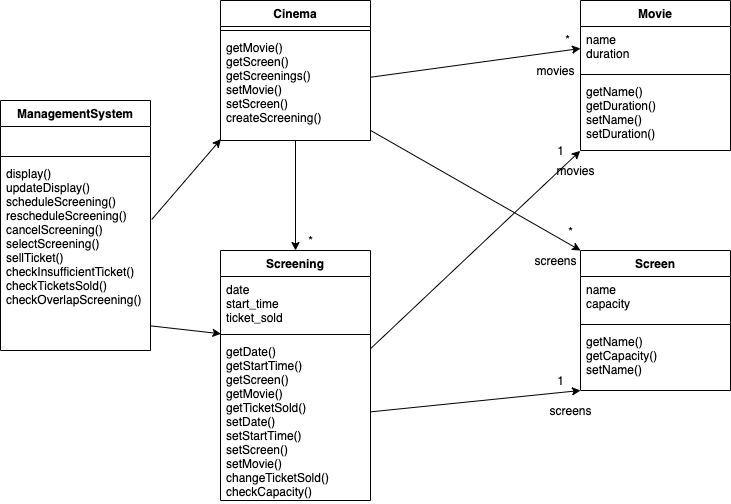

The diagram above was exported from draw.io. Its source (the exported page's mxGraphModel, read from the mxfile embedded in the PNG):
<mxGraphModel dx="307" dy="208" grid="1" gridSize="10" guides="1" tooltips="1" connect="1" arrows="1" fold="1" page="1" pageScale="1" pageWidth="827" pageHeight="1169" math="0" shadow="0">
  <root>
    <mxCell id="WIyWlLk6GJQsqaUBKTNV-0" />
    <mxCell id="WIyWlLk6GJQsqaUBKTNV-1" parent="WIyWlLk6GJQsqaUBKTNV-0" />
    <mxCell id="UDAp3ctzWDhTs7_cbzpE-0" value="ManagementSystem" style="swimlane;fontStyle=1;align=center;verticalAlign=top;childLayout=stackLayout;horizontal=1;startSize=26;horizontalStack=0;resizeParent=1;resizeParentMax=0;resizeLast=0;collapsible=1;marginBottom=0;" parent="WIyWlLk6GJQsqaUBKTNV-1" vertex="1">
      <mxGeometry x="30" y="110" width="150" height="250" as="geometry" />
    </mxCell>
    <mxCell id="UDAp3ctzWDhTs7_cbzpE-1" value="  " style="text;strokeColor=none;fillColor=none;align=left;verticalAlign=top;spacingLeft=4;spacingRight=4;overflow=hidden;rotatable=0;points=[[0,0.5],[1,0.5]];portConstraint=eastwest;" parent="UDAp3ctzWDhTs7_cbzpE-0" vertex="1">
      <mxGeometry y="26" width="150" height="26" as="geometry" />
    </mxCell>
    <mxCell id="UDAp3ctzWDhTs7_cbzpE-2" value="" style="line;strokeWidth=1;fillColor=none;align=left;verticalAlign=middle;spacingTop=-1;spacingLeft=3;spacingRight=3;rotatable=0;labelPosition=right;points=[];portConstraint=eastwest;" parent="UDAp3ctzWDhTs7_cbzpE-0" vertex="1">
      <mxGeometry y="52" width="150" height="8" as="geometry" />
    </mxCell>
    <mxCell id="UDAp3ctzWDhTs7_cbzpE-3" value="display()&#10;updateDisplay()&#10;scheduleScreening()&#10;rescheduleScreening()&#10;cancelScreening()&#10;selectScreening()&#10;sellTicket()&#10;checkInsufficientTicket()&#10;checkTicketsSold()&#10;checkOverlapScreening()" style="text;strokeColor=none;fillColor=none;align=left;verticalAlign=top;spacingLeft=4;spacingRight=4;overflow=hidden;rotatable=0;points=[[0,0.5],[1,0.5]];portConstraint=eastwest;labelBackgroundColor=#ffffff;" parent="UDAp3ctzWDhTs7_cbzpE-0" vertex="1">
      <mxGeometry y="60" width="150" height="190" as="geometry" />
    </mxCell>
    <mxCell id="UDAp3ctzWDhTs7_cbzpE-4" value="Screening" style="swimlane;fontStyle=1;align=center;verticalAlign=top;childLayout=stackLayout;horizontal=1;startSize=26;horizontalStack=0;resizeParent=1;resizeParentMax=0;resizeLast=0;collapsible=1;marginBottom=0;" parent="WIyWlLk6GJQsqaUBKTNV-1" vertex="1">
      <mxGeometry x="250" y="260" width="150" height="250" as="geometry" />
    </mxCell>
    <mxCell id="UDAp3ctzWDhTs7_cbzpE-5" value="date&#10;start_time&#10;ticket_sold" style="text;strokeColor=none;fillColor=none;align=left;verticalAlign=top;spacingLeft=4;spacingRight=4;overflow=hidden;rotatable=0;points=[[0,0.5],[1,0.5]];portConstraint=eastwest;" parent="UDAp3ctzWDhTs7_cbzpE-4" vertex="1">
      <mxGeometry y="26" width="150" height="54" as="geometry" />
    </mxCell>
    <mxCell id="UDAp3ctzWDhTs7_cbzpE-6" value="" style="line;strokeWidth=1;fillColor=none;align=left;verticalAlign=middle;spacingTop=-1;spacingLeft=3;spacingRight=3;rotatable=0;labelPosition=right;points=[];portConstraint=eastwest;" parent="UDAp3ctzWDhTs7_cbzpE-4" vertex="1">
      <mxGeometry y="80" width="150" height="8" as="geometry" />
    </mxCell>
    <mxCell id="UDAp3ctzWDhTs7_cbzpE-7" value="getDate()&#10;getStartTime()&#10;getScreen()&#10;getMovie()&#10;getTicketSold()&#10;setDate()&#10;setStartTime()&#10;setScreen()&#10;setMovie()&#10;changeTicketSold()&#10;checkCapacity()" style="text;strokeColor=none;fillColor=none;align=left;verticalAlign=top;spacingLeft=4;spacingRight=4;overflow=hidden;rotatable=0;points=[[0,0.5],[1,0.5]];portConstraint=eastwest;" parent="UDAp3ctzWDhTs7_cbzpE-4" vertex="1">
      <mxGeometry y="88" width="150" height="162" as="geometry" />
    </mxCell>
    <mxCell id="UDAp3ctzWDhTs7_cbzpE-8" value="Movie" style="swimlane;fontStyle=1;align=center;verticalAlign=top;childLayout=stackLayout;horizontal=1;startSize=26;horizontalStack=0;resizeParent=1;resizeParentMax=0;resizeLast=0;collapsible=1;marginBottom=0;" parent="WIyWlLk6GJQsqaUBKTNV-1" vertex="1">
      <mxGeometry x="610" y="10" width="150" height="150" as="geometry" />
    </mxCell>
    <mxCell id="UDAp3ctzWDhTs7_cbzpE-9" value="name&#10;duration" style="text;strokeColor=none;fillColor=none;align=left;verticalAlign=top;spacingLeft=4;spacingRight=4;overflow=hidden;rotatable=0;points=[[0,0.5],[1,0.5]];portConstraint=eastwest;" parent="UDAp3ctzWDhTs7_cbzpE-8" vertex="1">
      <mxGeometry y="26" width="150" height="44" as="geometry" />
    </mxCell>
    <mxCell id="UDAp3ctzWDhTs7_cbzpE-10" value="" style="line;strokeWidth=1;fillColor=none;align=left;verticalAlign=middle;spacingTop=-1;spacingLeft=3;spacingRight=3;rotatable=0;labelPosition=right;points=[];portConstraint=eastwest;" parent="UDAp3ctzWDhTs7_cbzpE-8" vertex="1">
      <mxGeometry y="70" width="150" height="8" as="geometry" />
    </mxCell>
    <mxCell id="UDAp3ctzWDhTs7_cbzpE-11" value="getName()&#10;getDuration()&#10;setName()&#10;setDuration()" style="text;strokeColor=none;fillColor=none;align=left;verticalAlign=top;spacingLeft=4;spacingRight=4;overflow=hidden;rotatable=0;points=[[0,0.5],[1,0.5]];portConstraint=eastwest;" parent="UDAp3ctzWDhTs7_cbzpE-8" vertex="1">
      <mxGeometry y="78" width="150" height="72" as="geometry" />
    </mxCell>
    <mxCell id="UDAp3ctzWDhTs7_cbzpE-12" value="Screen" style="swimlane;fontStyle=1;align=center;verticalAlign=top;childLayout=stackLayout;horizontal=1;startSize=26;horizontalStack=0;resizeParent=1;resizeParentMax=0;resizeLast=0;collapsible=1;marginBottom=0;" parent="WIyWlLk6GJQsqaUBKTNV-1" vertex="1">
      <mxGeometry x="610" y="260" width="150" height="140" as="geometry" />
    </mxCell>
    <mxCell id="UDAp3ctzWDhTs7_cbzpE-13" value="name&#10;capacity" style="text;strokeColor=none;fillColor=none;align=left;verticalAlign=top;spacingLeft=4;spacingRight=4;overflow=hidden;rotatable=0;points=[[0,0.5],[1,0.5]];portConstraint=eastwest;" parent="UDAp3ctzWDhTs7_cbzpE-12" vertex="1">
      <mxGeometry y="26" width="150" height="44" as="geometry" />
    </mxCell>
    <mxCell id="UDAp3ctzWDhTs7_cbzpE-14" value="" style="line;strokeWidth=1;fillColor=none;align=left;verticalAlign=middle;spacingTop=-1;spacingLeft=3;spacingRight=3;rotatable=0;labelPosition=right;points=[];portConstraint=eastwest;" parent="UDAp3ctzWDhTs7_cbzpE-12" vertex="1">
      <mxGeometry y="70" width="150" height="8" as="geometry" />
    </mxCell>
    <mxCell id="UDAp3ctzWDhTs7_cbzpE-15" value="getName()&#10;getCapacity()&#10;setName()&#10;" style="text;strokeColor=none;fillColor=none;align=left;verticalAlign=top;spacingLeft=4;spacingRight=4;overflow=hidden;rotatable=0;points=[[0,0.5],[1,0.5]];portConstraint=eastwest;" parent="UDAp3ctzWDhTs7_cbzpE-12" vertex="1">
      <mxGeometry y="78" width="150" height="62" as="geometry" />
    </mxCell>
    <mxCell id="UDAp3ctzWDhTs7_cbzpE-29" style="rounded=0;orthogonalLoop=1;jettySize=auto;html=1;entryX=0.003;entryY=1.061;entryDx=0;entryDy=0;exitX=0.997;exitY=0.87;exitDx=0;exitDy=0;exitPerimeter=0;entryPerimeter=0;" parent="WIyWlLk6GJQsqaUBKTNV-1" source="UDAp3ctzWDhTs7_cbzpE-3" target="UDAp3ctzWDhTs7_cbzpE-5" edge="1">
      <mxGeometry relative="1" as="geometry" />
    </mxCell>
    <mxCell id="UDAp3ctzWDhTs7_cbzpE-42" value="Cinema" style="swimlane;fontStyle=1;align=center;verticalAlign=top;childLayout=stackLayout;horizontal=1;startSize=26;horizontalStack=0;resizeParent=1;resizeParentMax=0;resizeLast=0;collapsible=1;marginBottom=0;" parent="WIyWlLk6GJQsqaUBKTNV-1" vertex="1">
      <mxGeometry x="250" y="10" width="150" height="140" as="geometry" />
    </mxCell>
    <mxCell id="UDAp3ctzWDhTs7_cbzpE-44" value="" style="line;strokeWidth=1;fillColor=none;align=left;verticalAlign=middle;spacingTop=-1;spacingLeft=3;spacingRight=3;rotatable=0;labelPosition=right;points=[];portConstraint=eastwest;" parent="UDAp3ctzWDhTs7_cbzpE-42" vertex="1">
      <mxGeometry y="26" width="150" height="8" as="geometry" />
    </mxCell>
    <mxCell id="UDAp3ctzWDhTs7_cbzpE-45" value="getMovie()&#10;getScreen()&#10;getScreenings()&#10;setMovie()&#10;setScreen()&#10;createScreening()&#10;" style="text;strokeColor=none;fillColor=none;align=left;verticalAlign=top;spacingLeft=4;spacingRight=4;overflow=hidden;rotatable=0;points=[[0,0.5],[1,0.5]];portConstraint=eastwest;" parent="UDAp3ctzWDhTs7_cbzpE-42" vertex="1">
      <mxGeometry y="34" width="150" height="106" as="geometry" />
    </mxCell>
    <mxCell id="UDAp3ctzWDhTs7_cbzpE-46" style="edgeStyle=none;rounded=0;orthogonalLoop=1;jettySize=auto;html=1;entryX=0.003;entryY=0.987;entryDx=0;entryDy=0;exitX=1.008;exitY=0.311;exitDx=0;exitDy=0;exitPerimeter=0;entryPerimeter=0;" parent="WIyWlLk6GJQsqaUBKTNV-1" source="UDAp3ctzWDhTs7_cbzpE-3" target="UDAp3ctzWDhTs7_cbzpE-45" edge="1">
      <mxGeometry relative="1" as="geometry" />
    </mxCell>
    <mxCell id="UDAp3ctzWDhTs7_cbzpE-47" style="edgeStyle=none;rounded=0;orthogonalLoop=1;jettySize=auto;html=1;entryX=0;entryY=0.5;entryDx=0;entryDy=0;" parent="WIyWlLk6GJQsqaUBKTNV-1" source="UDAp3ctzWDhTs7_cbzpE-45" target="UDAp3ctzWDhTs7_cbzpE-9" edge="1">
      <mxGeometry relative="1" as="geometry" />
    </mxCell>
    <mxCell id="UDAp3ctzWDhTs7_cbzpE-48" style="edgeStyle=none;rounded=0;orthogonalLoop=1;jettySize=auto;html=1;entryX=0;entryY=0;entryDx=0;entryDy=0;" parent="WIyWlLk6GJQsqaUBKTNV-1" source="UDAp3ctzWDhTs7_cbzpE-45" target="UDAp3ctzWDhTs7_cbzpE-12" edge="1">
      <mxGeometry relative="1" as="geometry" />
    </mxCell>
    <mxCell id="UDAp3ctzWDhTs7_cbzpE-55" style="edgeStyle=none;rounded=0;orthogonalLoop=1;jettySize=auto;html=1;entryX=-0.002;entryY=1.005;entryDx=0;entryDy=0;entryPerimeter=0;" parent="WIyWlLk6GJQsqaUBKTNV-1" source="UDAp3ctzWDhTs7_cbzpE-7" target="UDAp3ctzWDhTs7_cbzpE-11" edge="1">
      <mxGeometry relative="1" as="geometry" />
    </mxCell>
    <mxCell id="UDAp3ctzWDhTs7_cbzpE-56" style="edgeStyle=none;rounded=0;orthogonalLoop=1;jettySize=auto;html=1;entryX=0;entryY=1;entryDx=0;entryDy=0;entryPerimeter=0;" parent="WIyWlLk6GJQsqaUBKTNV-1" source="UDAp3ctzWDhTs7_cbzpE-7" target="UDAp3ctzWDhTs7_cbzpE-15" edge="1">
      <mxGeometry relative="1" as="geometry" />
    </mxCell>
    <mxCell id="UDAp3ctzWDhTs7_cbzpE-57" style="edgeStyle=none;rounded=0;orthogonalLoop=1;jettySize=auto;html=1;" parent="WIyWlLk6GJQsqaUBKTNV-1" source="UDAp3ctzWDhTs7_cbzpE-45" target="UDAp3ctzWDhTs7_cbzpE-4" edge="1">
      <mxGeometry relative="1" as="geometry" />
    </mxCell>
    <mxCell id="HFrbUMgm2LAoUCW2DVc7-0" value="*" style="text;html=1;align=center;verticalAlign=middle;resizable=0;points=[];autosize=1;" parent="WIyWlLk6GJQsqaUBKTNV-1" vertex="1">
      <mxGeometry x="587" y="39" width="20" height="20" as="geometry" />
    </mxCell>
    <mxCell id="HFrbUMgm2LAoUCW2DVc7-1" value="1" style="text;html=1;align=center;verticalAlign=middle;resizable=0;points=[];autosize=1;" parent="WIyWlLk6GJQsqaUBKTNV-1" vertex="1">
      <mxGeometry x="580" y="150" width="20" height="20" as="geometry" />
    </mxCell>
    <mxCell id="HFrbUMgm2LAoUCW2DVc7-2" value="*" style="text;html=1;align=center;verticalAlign=middle;resizable=0;points=[];autosize=1;" parent="WIyWlLk6GJQsqaUBKTNV-1" vertex="1">
      <mxGeometry x="590" y="231" width="20" height="20" as="geometry" />
    </mxCell>
    <mxCell id="HFrbUMgm2LAoUCW2DVc7-3" value="1" style="text;html=1;align=center;verticalAlign=middle;resizable=0;points=[];autosize=1;" parent="WIyWlLk6GJQsqaUBKTNV-1" vertex="1">
      <mxGeometry x="580" y="380" width="20" height="20" as="geometry" />
    </mxCell>
    <mxCell id="HFrbUMgm2LAoUCW2DVc7-4" value="*" style="text;html=1;align=center;verticalAlign=middle;resizable=0;points=[];autosize=1;" parent="WIyWlLk6GJQsqaUBKTNV-1" vertex="1">
      <mxGeometry x="330" y="240" width="20" height="20" as="geometry" />
    </mxCell>
    <mxCell id="hg1hKln5eTWOqwtSsyb3-0" value="movies" style="text;html=1;align=center;verticalAlign=middle;resizable=0;points=[];autosize=1;strokeColor=none;fillColor=none;" parent="WIyWlLk6GJQsqaUBKTNV-1" vertex="1">
      <mxGeometry x="580" y="170" width="50" height="20" as="geometry" />
    </mxCell>
    <mxCell id="hg1hKln5eTWOqwtSsyb3-1" value="movies" style="text;html=1;align=center;verticalAlign=middle;resizable=0;points=[];autosize=1;strokeColor=none;fillColor=none;" parent="WIyWlLk6GJQsqaUBKTNV-1" vertex="1">
      <mxGeometry x="560" y="70" width="50" height="20" as="geometry" />
    </mxCell>
    <mxCell id="hg1hKln5eTWOqwtSsyb3-2" value="screens" style="text;html=1;align=center;verticalAlign=middle;resizable=0;points=[];autosize=1;strokeColor=none;fillColor=none;" parent="WIyWlLk6GJQsqaUBKTNV-1" vertex="1">
      <mxGeometry x="570" y="410" width="60" height="20" as="geometry" />
    </mxCell>
    <mxCell id="hg1hKln5eTWOqwtSsyb3-3" value="screens" style="text;html=1;align=center;verticalAlign=middle;resizable=0;points=[];autosize=1;strokeColor=none;fillColor=none;" parent="WIyWlLk6GJQsqaUBKTNV-1" vertex="1">
      <mxGeometry x="555" y="260" width="60" height="20" as="geometry" />
    </mxCell>
  </root>
</mxGraphModel>